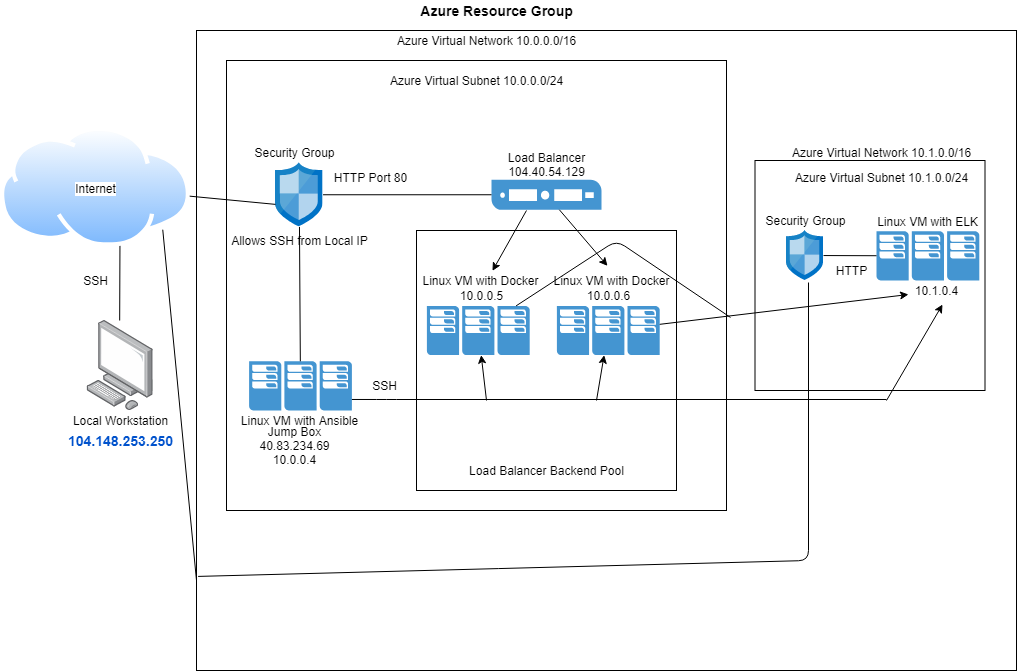

The diagram above was exported from draw.io. Its source (the exported page's mxGraphModel, read from the mxfile embedded in the PNG):
<mxGraphModel dx="1587" dy="703" grid="1" gridSize="10" guides="1" tooltips="1" connect="1" arrows="1" fold="1" page="1" pageScale="1" pageWidth="850" pageHeight="1100" math="0" shadow="0">
  <root>
    <mxCell id="0" />
    <mxCell id="1" parent="0" />
    <mxCell id="TAvEcGv7TtuYdWon9lz5-13" value="" style="rounded=0;whiteSpace=wrap;html=1;" vertex="1" parent="1">
      <mxGeometry x="140" y="100" width="820" height="640" as="geometry" />
    </mxCell>
    <mxCell id="TAvEcGv7TtuYdWon9lz5-19" value="" style="whiteSpace=wrap;html=1;aspect=fixed;" vertex="1" parent="1">
      <mxGeometry x="698.5" y="230" width="230" height="230" as="geometry" />
    </mxCell>
    <mxCell id="d72Fd5il1ZEtyMyTiHqJ-51" value="" style="rounded=0;whiteSpace=wrap;html=1;fontFamily=Helvetica;" parent="1" vertex="1">
      <mxGeometry x="170" y="130" width="500" height="450" as="geometry" />
    </mxCell>
    <mxCell id="d72Fd5il1ZEtyMyTiHqJ-45" value="" style="whiteSpace=wrap;html=1;aspect=fixed;fontFamily=Helvetica;" parent="1" vertex="1">
      <mxGeometry x="360" y="300" width="260" height="260" as="geometry" />
    </mxCell>
    <mxCell id="d72Fd5il1ZEtyMyTiHqJ-1" value="&lt;font style=&quot;font-size: 14px&quot;&gt;&lt;b&gt;Azure Resource Group&lt;/b&gt;&lt;/font&gt;&lt;br&gt;" style="text;html=1;align=center;verticalAlign=middle;resizable=0;points=[];autosize=1;strokeColor=none;fillColor=none;" parent="1" vertex="1">
      <mxGeometry x="355" y="70" width="170" height="20" as="geometry" />
    </mxCell>
    <mxCell id="d72Fd5il1ZEtyMyTiHqJ-2" value="" style="points=[];aspect=fixed;html=1;align=center;shadow=0;dashed=0;image;image=img/lib/allied_telesis/computer_and_terminals/Personal_Computer.svg;" parent="1" vertex="1">
      <mxGeometry x="30.480000000000004" y="390" width="66.41" height="90" as="geometry" />
    </mxCell>
    <mxCell id="d72Fd5il1ZEtyMyTiHqJ-4" value="" style="endArrow=none;html=1;" parent="1" edge="1">
      <mxGeometry width="50" height="50" relative="1" as="geometry">
        <mxPoint x="63.18000000000001" y="390" as="sourcePoint" />
        <mxPoint x="63.480000000000004" y="310" as="targetPoint" />
      </mxGeometry>
    </mxCell>
    <mxCell id="d72Fd5il1ZEtyMyTiHqJ-5" value="Local Workstation&lt;br&gt;" style="text;html=1;align=center;verticalAlign=middle;resizable=0;points=[];autosize=1;strokeColor=none;fillColor=none;" parent="1" vertex="1">
      <mxGeometry x="8.690000000000001" y="480" width="110" height="20" as="geometry" />
    </mxCell>
    <mxCell id="d72Fd5il1ZEtyMyTiHqJ-7" value="Internet" style="aspect=fixed;perimeter=ellipsePerimeter;html=1;align=center;shadow=0;dashed=0;spacingTop=3;image;image=img/lib/active_directory/internet_cloud.svg;fontFamily=Helvetica;labelPosition=center;verticalLabelPosition=middle;verticalAlign=middle;" parent="1" vertex="1">
      <mxGeometry x="-56.230000000000004" y="196.72" width="190.47" height="120" as="geometry" />
    </mxCell>
    <mxCell id="d72Fd5il1ZEtyMyTiHqJ-8" value="Azure Virtual Network&amp;nbsp;&lt;span style=&quot;background-color: rgb(255 , 255 , 255)&quot;&gt;&lt;font style=&quot;font-size: 12px&quot;&gt;10.0.0.0/16&lt;/font&gt;&lt;/span&gt;" style="text;html=1;align=center;verticalAlign=middle;resizable=0;points=[];autosize=1;strokeColor=none;fillColor=none;fontFamily=Helvetica;" parent="1" vertex="1">
      <mxGeometry x="335" y="100" width="190" height="20" as="geometry" />
    </mxCell>
    <mxCell id="d72Fd5il1ZEtyMyTiHqJ-11" value="" style="sketch=0;aspect=fixed;html=1;points=[];align=center;image;fontSize=12;image=img/lib/mscae/Network_Security_Groups_Classic.svg;fontFamily=Helvetica;" parent="1" vertex="1">
      <mxGeometry x="219" y="232.13" width="47.55" height="64.25" as="geometry" />
    </mxCell>
    <mxCell id="d72Fd5il1ZEtyMyTiHqJ-12" value="Security Group" style="text;html=1;align=center;verticalAlign=middle;resizable=0;points=[];autosize=1;strokeColor=none;fillColor=none;fontFamily=Helvetica;" parent="1" vertex="1">
      <mxGeometry x="187.6" y="212.13" width="100" height="20" as="geometry" />
    </mxCell>
    <mxCell id="d72Fd5il1ZEtyMyTiHqJ-13" value="" style="endArrow=none;html=1;fontFamily=Helvetica;entryX=0;entryY=0.65;entryDx=0;entryDy=0;entryPerimeter=0;" parent="1" target="d72Fd5il1ZEtyMyTiHqJ-11" edge="1" source="d72Fd5il1ZEtyMyTiHqJ-7">
      <mxGeometry width="50" height="50" relative="1" as="geometry">
        <mxPoint x="126.77" y="231.75" as="sourcePoint" />
        <mxPoint x="198.77" y="231.75" as="targetPoint" />
      </mxGeometry>
    </mxCell>
    <mxCell id="d72Fd5il1ZEtyMyTiHqJ-15" value="" style="pointerEvents=1;shadow=0;dashed=0;html=1;strokeColor=none;fillColor=#4495D1;labelPosition=center;verticalLabelPosition=bottom;verticalAlign=top;align=center;outlineConnect=0;shape=mxgraph.veeam.cluster;fontFamily=Helvetica;" parent="1" vertex="1">
      <mxGeometry x="192.6" y="430.79999999999995" width="102.8" height="49.2" as="geometry" />
    </mxCell>
    <mxCell id="d72Fd5il1ZEtyMyTiHqJ-16" value="Linux VM with Ansible" style="text;html=1;align=center;verticalAlign=middle;resizable=0;points=[];autosize=1;strokeColor=none;fillColor=none;fontFamily=Helvetica;" parent="1" vertex="1">
      <mxGeometry x="177.78000000000003" y="480" width="130" height="20" as="geometry" />
    </mxCell>
    <mxCell id="d72Fd5il1ZEtyMyTiHqJ-19" value="Jump Box&lt;br&gt;40.83.234.69&lt;br&gt;10.0.0.4" style="text;html=1;align=center;verticalAlign=middle;resizable=0;points=[];autosize=1;strokeColor=none;fillColor=none;fontFamily=Helvetica;" parent="1" vertex="1">
      <mxGeometry x="192.6" y="490" width="90" height="50" as="geometry" />
    </mxCell>
    <mxCell id="d72Fd5il1ZEtyMyTiHqJ-21" value="" style="endArrow=none;html=1;fontFamily=Helvetica;" parent="1" source="d72Fd5il1ZEtyMyTiHqJ-11" target="d72Fd5il1ZEtyMyTiHqJ-15" edge="1">
      <mxGeometry width="50" height="50" relative="1" as="geometry">
        <mxPoint x="349" y="340" as="sourcePoint" />
        <mxPoint x="399" y="290" as="targetPoint" />
      </mxGeometry>
    </mxCell>
    <mxCell id="d72Fd5il1ZEtyMyTiHqJ-23" value="" style="pointerEvents=1;shadow=0;dashed=0;html=1;strokeColor=none;fillColor=#4495D1;labelPosition=center;verticalLabelPosition=bottom;verticalAlign=top;align=center;outlineConnect=0;shape=mxgraph.veeam.server;fontFamily=Helvetica;" parent="1" vertex="1">
      <mxGeometry x="435" y="249.26" width="110" height="30" as="geometry" />
    </mxCell>
    <mxCell id="d72Fd5il1ZEtyMyTiHqJ-24" value="Load Balancer&lt;br&gt;104.40.54.129" style="text;html=1;align=center;verticalAlign=middle;resizable=0;points=[];autosize=1;strokeColor=none;fillColor=none;fontFamily=Helvetica;" parent="1" vertex="1">
      <mxGeometry x="445" y="219.26" width="90" height="30" as="geometry" />
    </mxCell>
    <mxCell id="d72Fd5il1ZEtyMyTiHqJ-27" value="" style="pointerEvents=1;shadow=0;dashed=0;html=1;strokeColor=none;fillColor=#4495D1;labelPosition=center;verticalLabelPosition=bottom;verticalAlign=top;align=center;outlineConnect=0;shape=mxgraph.veeam.cluster;fontFamily=Helvetica;" parent="1" vertex="1">
      <mxGeometry x="500.40000000000003" y="375.4" width="102.8" height="49.2" as="geometry" />
    </mxCell>
    <mxCell id="d72Fd5il1ZEtyMyTiHqJ-26" value="" style="pointerEvents=1;shadow=0;dashed=0;html=1;strokeColor=none;fillColor=#4495D1;labelPosition=center;verticalLabelPosition=bottom;verticalAlign=top;align=center;outlineConnect=0;shape=mxgraph.veeam.cluster;fontFamily=Helvetica;" parent="1" vertex="1">
      <mxGeometry x="370.4" y="375.4" width="102.8" height="49.2" as="geometry" />
    </mxCell>
    <mxCell id="d72Fd5il1ZEtyMyTiHqJ-29" value="Linux VM with Docker" style="text;html=1;align=center;verticalAlign=middle;resizable=0;points=[];autosize=1;strokeColor=none;fillColor=none;fontFamily=Helvetica;" parent="1" vertex="1">
      <mxGeometry x="359" y="340" width="130" height="20" as="geometry" />
    </mxCell>
    <mxCell id="d72Fd5il1ZEtyMyTiHqJ-30" value="10.0.0.5" style="text;html=1;align=center;verticalAlign=middle;resizable=0;points=[];autosize=1;strokeColor=none;fillColor=none;fontFamily=Helvetica;" parent="1" vertex="1">
      <mxGeometry x="395" y="355.4" width="60" height="20" as="geometry" />
    </mxCell>
    <mxCell id="d72Fd5il1ZEtyMyTiHqJ-39" value="Linux VM with Docker" style="text;html=1;align=center;verticalAlign=middle;resizable=0;points=[];autosize=1;strokeColor=none;fillColor=none;fontFamily=Helvetica;" parent="1" vertex="1">
      <mxGeometry x="490.00000000000006" y="340" width="130" height="20" as="geometry" />
    </mxCell>
    <mxCell id="d72Fd5il1ZEtyMyTiHqJ-40" value="10.0.0.6" style="text;html=1;align=center;verticalAlign=middle;resizable=0;points=[];autosize=1;strokeColor=none;fillColor=none;fontFamily=Helvetica;" parent="1" vertex="1">
      <mxGeometry x="521.8" y="354.6" width="60" height="20" as="geometry" />
    </mxCell>
    <mxCell id="d72Fd5il1ZEtyMyTiHqJ-46" value="Load Balancer Backend Pool" style="text;html=1;align=center;verticalAlign=middle;resizable=0;points=[];autosize=1;strokeColor=none;fillColor=none;fontFamily=Helvetica;" parent="1" vertex="1">
      <mxGeometry x="405" y="530" width="170" height="20" as="geometry" />
    </mxCell>
    <mxCell id="d72Fd5il1ZEtyMyTiHqJ-48" value="HTTP Port 80" style="text;html=1;align=center;verticalAlign=middle;resizable=0;points=[];autosize=1;strokeColor=none;fillColor=none;fontFamily=Helvetica;" parent="1" vertex="1">
      <mxGeometry x="269" y="237.13" width="90" height="20" as="geometry" />
    </mxCell>
    <mxCell id="d72Fd5il1ZEtyMyTiHqJ-52" value="SSH" style="text;html=1;align=center;verticalAlign=middle;resizable=0;points=[];autosize=1;strokeColor=none;fillColor=none;fontFamily=Helvetica;" parent="1" vertex="1">
      <mxGeometry x="19" y="340" width="40" height="20" as="geometry" />
    </mxCell>
    <mxCell id="p5RaT94Ww7H3llhPJrbo-1" value="&lt;a id=&quot;ipv4&quot; href=&quot;https://www.whatismyip.com/104.148.253.250/&quot; title=&quot;Detailed information about IP address 104.148.253.250&quot; style=&quot;box-sizing: border-box ; color: rgb(0 , 82 , 204) ; background-color: transparent ; font-family: , &amp;#34;blinkmacsystemfont&amp;#34; , &amp;#34;segoe ui&amp;#34; , &amp;#34;roboto&amp;#34; , &amp;#34;helvetica neue&amp;#34; , &amp;#34;arial&amp;#34; , sans-serif , &amp;#34;apple color emoji&amp;#34; , &amp;#34;segoe ui emoji&amp;#34; , &amp;#34;segoe ui symbol&amp;#34; ; font-weight: 700&quot;&gt;&lt;font style=&quot;font-size: 14px&quot;&gt;104.148.253.250&lt;/font&gt;&lt;/a&gt;" style="text;html=1;align=center;verticalAlign=middle;resizable=0;points=[];autosize=1;strokeColor=none;fillColor=none;" parent="1" vertex="1">
      <mxGeometry x="3.6900000000000013" y="500" width="120" height="20" as="geometry" />
    </mxCell>
    <mxCell id="p5RaT94Ww7H3llhPJrbo-15" value="Allows SSH from Local IP" style="text;html=1;align=center;verticalAlign=middle;resizable=0;points=[];autosize=1;strokeColor=none;fillColor=none;" parent="1" vertex="1">
      <mxGeometry x="167.78" y="300" width="150" height="20" as="geometry" />
    </mxCell>
    <mxCell id="TAvEcGv7TtuYdWon9lz5-3" value="" style="endArrow=none;html=1;" edge="1" parent="1" source="d72Fd5il1ZEtyMyTiHqJ-11" target="d72Fd5il1ZEtyMyTiHqJ-23">
      <mxGeometry width="50" height="50" relative="1" as="geometry">
        <mxPoint x="290" y="282.13" as="sourcePoint" />
        <mxPoint x="340" y="232.13" as="targetPoint" />
      </mxGeometry>
    </mxCell>
    <mxCell id="TAvEcGv7TtuYdWon9lz5-4" value="" style="endArrow=classic;html=1;exitX=0.318;exitY=1.025;exitDx=0;exitDy=0;exitPerimeter=0;entryX=0.592;entryY=0.02;entryDx=0;entryDy=0;entryPerimeter=0;" edge="1" parent="1" source="d72Fd5il1ZEtyMyTiHqJ-23" target="d72Fd5il1ZEtyMyTiHqJ-29">
      <mxGeometry width="50" height="50" relative="1" as="geometry">
        <mxPoint x="415" y="345" as="sourcePoint" />
        <mxPoint x="440" y="350" as="targetPoint" />
      </mxGeometry>
    </mxCell>
    <mxCell id="TAvEcGv7TtuYdWon9lz5-5" value="" style="endArrow=classic;html=1;entryX=0.469;entryY=-0.23;entryDx=0;entryDy=0;entryPerimeter=0;" edge="1" parent="1" source="d72Fd5il1ZEtyMyTiHqJ-23" target="d72Fd5il1ZEtyMyTiHqJ-39">
      <mxGeometry width="50" height="50" relative="1" as="geometry">
        <mxPoint x="400" y="400" as="sourcePoint" />
        <mxPoint x="450" y="350" as="targetPoint" />
      </mxGeometry>
    </mxCell>
    <mxCell id="TAvEcGv7TtuYdWon9lz5-6" value="" style="endArrow=none;html=1;exitX=1;exitY=0.776;exitDx=0;exitDy=0;exitPerimeter=0;" edge="1" parent="1" source="d72Fd5il1ZEtyMyTiHqJ-15">
      <mxGeometry width="50" height="50" relative="1" as="geometry">
        <mxPoint x="400" y="300" as="sourcePoint" />
        <mxPoint x="830" y="469" as="targetPoint" />
        <Array as="points">
          <mxPoint x="330" y="469" />
        </Array>
      </mxGeometry>
    </mxCell>
    <mxCell id="TAvEcGv7TtuYdWon9lz5-7" value="SSH" style="text;html=1;align=center;verticalAlign=middle;resizable=0;points=[];autosize=1;strokeColor=none;fillColor=none;" vertex="1" parent="1">
      <mxGeometry x="307.78" y="445.4" width="40" height="20" as="geometry" />
    </mxCell>
    <mxCell id="TAvEcGv7TtuYdWon9lz5-11" value="" style="endArrow=classic;html=1;" edge="1" parent="1" target="d72Fd5il1ZEtyMyTiHqJ-26">
      <mxGeometry width="50" height="50" relative="1" as="geometry">
        <mxPoint x="430" y="470" as="sourcePoint" />
        <mxPoint x="428" y="440" as="targetPoint" />
      </mxGeometry>
    </mxCell>
    <mxCell id="TAvEcGv7TtuYdWon9lz5-12" value="" style="endArrow=classic;html=1;" edge="1" parent="1" target="d72Fd5il1ZEtyMyTiHqJ-27">
      <mxGeometry width="50" height="50" relative="1" as="geometry">
        <mxPoint x="540" y="470" as="sourcePoint" />
        <mxPoint x="543" y="450" as="targetPoint" />
      </mxGeometry>
    </mxCell>
    <mxCell id="TAvEcGv7TtuYdWon9lz5-14" value="Azure Virtual Subnet 10.0.0.0/24" style="text;html=1;align=center;verticalAlign=middle;resizable=0;points=[];autosize=1;strokeColor=none;fillColor=none;" vertex="1" parent="1">
      <mxGeometry x="325" y="140" width="190" height="20" as="geometry" />
    </mxCell>
    <mxCell id="TAvEcGv7TtuYdWon9lz5-15" value="" style="sketch=0;aspect=fixed;html=1;points=[];align=center;image;fontSize=12;image=img/lib/mscae/Network_Security_Groups_Classic.svg;" vertex="1" parent="1">
      <mxGeometry x="730" y="300" width="37" height="50" as="geometry" />
    </mxCell>
    <mxCell id="TAvEcGv7TtuYdWon9lz5-16" value="Azure Virtual Network 10.1.0.0/16" style="text;html=1;align=center;verticalAlign=middle;resizable=0;points=[];autosize=1;strokeColor=none;fillColor=none;" vertex="1" parent="1">
      <mxGeometry x="730" y="212.13" width="190" height="20" as="geometry" />
    </mxCell>
    <mxCell id="TAvEcGv7TtuYdWon9lz5-17" value="Azure Virtual Subnet 10.1.0.0/24" style="text;html=1;align=center;verticalAlign=middle;resizable=0;points=[];autosize=1;strokeColor=none;fillColor=none;" vertex="1" parent="1">
      <mxGeometry x="730" y="237.13" width="190" height="20" as="geometry" />
    </mxCell>
    <mxCell id="TAvEcGv7TtuYdWon9lz5-20" value="Security Group&lt;br&gt;" style="text;html=1;align=center;verticalAlign=middle;resizable=0;points=[];autosize=1;strokeColor=none;fillColor=none;" vertex="1" parent="1">
      <mxGeometry x="698.5" y="280" width="100" height="20" as="geometry" />
    </mxCell>
    <mxCell id="TAvEcGv7TtuYdWon9lz5-21" value="" style="pointerEvents=1;shadow=0;dashed=0;html=1;strokeColor=none;fillColor=#4495D1;labelPosition=center;verticalLabelPosition=bottom;verticalAlign=top;align=center;outlineConnect=0;shape=mxgraph.veeam.cluster;" vertex="1" parent="1">
      <mxGeometry x="820" y="300.8" width="102.8" height="49.2" as="geometry" />
    </mxCell>
    <mxCell id="TAvEcGv7TtuYdWon9lz5-22" value="Linux VM with ELK" style="text;html=1;align=center;verticalAlign=middle;resizable=0;points=[];autosize=1;strokeColor=none;fillColor=none;" vertex="1" parent="1">
      <mxGeometry x="811.4" y="280.8" width="120" height="20" as="geometry" />
    </mxCell>
    <mxCell id="TAvEcGv7TtuYdWon9lz5-23" value="10.1.0.4" style="text;html=1;align=center;verticalAlign=middle;resizable=0;points=[];autosize=1;strokeColor=none;fillColor=none;" vertex="1" parent="1">
      <mxGeometry x="850" y="350" width="60" height="20" as="geometry" />
    </mxCell>
    <mxCell id="TAvEcGv7TtuYdWon9lz5-24" value="" style="endArrow=none;html=1;" edge="1" parent="1" source="TAvEcGv7TtuYdWon9lz5-15" target="TAvEcGv7TtuYdWon9lz5-21">
      <mxGeometry width="50" height="50" relative="1" as="geometry">
        <mxPoint x="740" y="390" as="sourcePoint" />
        <mxPoint x="790" y="340" as="targetPoint" />
      </mxGeometry>
    </mxCell>
    <mxCell id="TAvEcGv7TtuYdWon9lz5-25" value="HTTP" style="text;html=1;align=center;verticalAlign=middle;resizable=0;points=[];autosize=1;strokeColor=none;fillColor=none;" vertex="1" parent="1">
      <mxGeometry x="770" y="330" width="50" height="20" as="geometry" />
    </mxCell>
    <mxCell id="TAvEcGv7TtuYdWon9lz5-26" value="" style="endArrow=classic;html=1;entryX=0.6;entryY=1.2;entryDx=0;entryDy=0;entryPerimeter=0;" edge="1" parent="1" target="TAvEcGv7TtuYdWon9lz5-23">
      <mxGeometry width="50" height="50" relative="1" as="geometry">
        <mxPoint x="830" y="470" as="sourcePoint" />
        <mxPoint x="630" y="340" as="targetPoint" />
      </mxGeometry>
    </mxCell>
    <mxCell id="TAvEcGv7TtuYdWon9lz5-27" value="" style="endArrow=none;html=1;exitX=1;exitY=1;exitDx=0;exitDy=0;" edge="1" parent="1" source="d72Fd5il1ZEtyMyTiHqJ-7">
      <mxGeometry width="50" height="50" relative="1" as="geometry">
        <mxPoint x="400" y="490" as="sourcePoint" />
        <mxPoint x="140" y="650" as="targetPoint" />
      </mxGeometry>
    </mxCell>
    <mxCell id="TAvEcGv7TtuYdWon9lz5-28" value="" style="endArrow=none;html=1;exitX=0.002;exitY=0.853;exitDx=0;exitDy=0;exitPerimeter=0;entryX=0.595;entryY=1.04;entryDx=0;entryDy=0;entryPerimeter=0;" edge="1" parent="1" source="TAvEcGv7TtuYdWon9lz5-13" target="TAvEcGv7TtuYdWon9lz5-15">
      <mxGeometry width="50" height="50" relative="1" as="geometry">
        <mxPoint x="400" y="490" as="sourcePoint" />
        <mxPoint x="450" y="440" as="targetPoint" />
        <Array as="points">
          <mxPoint x="752" y="630" />
        </Array>
      </mxGeometry>
    </mxCell>
    <mxCell id="TAvEcGv7TtuYdWon9lz5-30" value="" style="endArrow=classic;html=1;entryX=0.033;entryY=0.7;entryDx=0;entryDy=0;entryPerimeter=0;" edge="1" parent="1" source="d72Fd5il1ZEtyMyTiHqJ-27" target="TAvEcGv7TtuYdWon9lz5-23">
      <mxGeometry width="50" height="50" relative="1" as="geometry">
        <mxPoint x="582" y="370" as="sourcePoint" />
        <mxPoint x="760" y="340" as="targetPoint" />
      </mxGeometry>
    </mxCell>
    <mxCell id="TAvEcGv7TtuYdWon9lz5-32" value="" style="endArrow=none;html=1;exitX=1.008;exitY=0.571;exitDx=0;exitDy=0;exitPerimeter=0;" edge="1" parent="1" source="d72Fd5il1ZEtyMyTiHqJ-51" target="d72Fd5il1ZEtyMyTiHqJ-26">
      <mxGeometry width="50" height="50" relative="1" as="geometry">
        <mxPoint x="650" y="370" as="sourcePoint" />
        <mxPoint x="760" y="340" as="targetPoint" />
        <Array as="points">
          <mxPoint x="560" y="310" />
        </Array>
      </mxGeometry>
    </mxCell>
  </root>
</mxGraphModel>